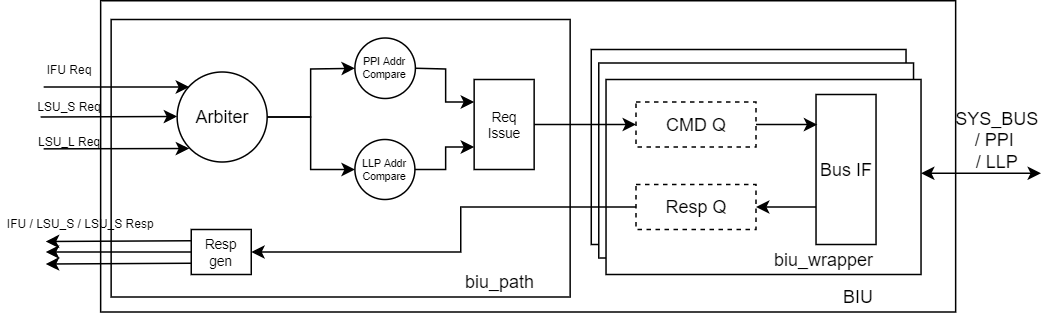

The diagram above was exported from draw.io. Its source (the exported page's mxGraphModel, read from the mxfile embedded in the PNG):
<mxGraphModel dx="918" dy="721" grid="1" gridSize="10" guides="1" tooltips="1" connect="1" arrows="1" fold="1" page="1" pageScale="1" pageWidth="827" pageHeight="1169" math="0" shadow="0">
  <root>
    <mxCell id="hPm7CoX0WYHugCqFq7mF-0" />
    <mxCell id="hPm7CoX0WYHugCqFq7mF-1" parent="hPm7CoX0WYHugCqFq7mF-0" />
    <mxCell id="qHTxF2ZUBDx8G15m6W-1-105" value="" style="rounded=0;whiteSpace=wrap;html=1;strokeWidth=1;" vertex="1" parent="hPm7CoX0WYHugCqFq7mF-1">
      <mxGeometry x="146.6" y="360" width="570" height="207.5" as="geometry" />
    </mxCell>
    <mxCell id="qHTxF2ZUBDx8G15m6W-1-103" value="" style="rounded=0;whiteSpace=wrap;html=1;strokeWidth=1;" vertex="1" parent="hPm7CoX0WYHugCqFq7mF-1">
      <mxGeometry x="153.6" y="372.5" width="306" height="185" as="geometry" />
    </mxCell>
    <mxCell id="qHTxF2ZUBDx8G15m6W-1-64" value="" style="ellipse;whiteSpace=wrap;html=1;aspect=fixed;" vertex="1" parent="hPm7CoX0WYHugCqFq7mF-1">
      <mxGeometry x="197.6" y="407.5" width="60" height="60" as="geometry" />
    </mxCell>
    <mxCell id="qHTxF2ZUBDx8G15m6W-1-65" value="Arbiter" style="text;html=1;strokeColor=none;fillColor=none;align=center;verticalAlign=middle;whiteSpace=wrap;rounded=0;" vertex="1" parent="hPm7CoX0WYHugCqFq7mF-1">
      <mxGeometry x="207.6" y="422.5" width="40" height="30" as="geometry" />
    </mxCell>
    <mxCell id="qHTxF2ZUBDx8G15m6W-1-66" value="PPI Addr&lt;br style=&quot;font-size: 7px;&quot;&gt;Compare" style="ellipse;whiteSpace=wrap;html=1;aspect=fixed;fontSize=7;" vertex="1" parent="hPm7CoX0WYHugCqFq7mF-1">
      <mxGeometry x="316.1" y="384.84000000000003" width="40.32" height="40.32" as="geometry" />
    </mxCell>
    <mxCell id="qHTxF2ZUBDx8G15m6W-1-67" value="LLP Addr&lt;br style=&quot;font-size: 7px;&quot;&gt;Compare" style="ellipse;whiteSpace=wrap;html=1;aspect=fixed;fontSize=7;" vertex="1" parent="hPm7CoX0WYHugCqFq7mF-1">
      <mxGeometry x="316.1" y="452.5" width="40" height="40" as="geometry" />
    </mxCell>
    <mxCell id="qHTxF2ZUBDx8G15m6W-1-68" value="" style="rounded=0;whiteSpace=wrap;html=1;" vertex="1" parent="hPm7CoX0WYHugCqFq7mF-1">
      <mxGeometry x="395.6" y="412.5" width="40" height="60" as="geometry" />
    </mxCell>
    <mxCell id="qHTxF2ZUBDx8G15m6W-1-69" value="Req&lt;br style=&quot;font-size: 9px;&quot;&gt;Issue" style="text;html=1;strokeColor=none;fillColor=none;align=center;verticalAlign=middle;whiteSpace=wrap;rounded=0;fontSize=9;" vertex="1" parent="hPm7CoX0WYHugCqFq7mF-1">
      <mxGeometry x="400.6" y="427.5" width="30" height="30" as="geometry" />
    </mxCell>
    <mxCell id="qHTxF2ZUBDx8G15m6W-1-70" value="" style="endArrow=classic;html=1;rounded=0;fontSize=8;" edge="1" parent="hPm7CoX0WYHugCqFq7mF-1">
      <mxGeometry width="50" height="50" relative="1" as="geometry">
        <mxPoint x="108.6" y="417.5" as="sourcePoint" />
        <mxPoint x="205.59999999999988" y="417.5" as="targetPoint" />
      </mxGeometry>
    </mxCell>
    <mxCell id="qHTxF2ZUBDx8G15m6W-1-71" value="" style="endArrow=classic;html=1;rounded=0;fontSize=8;" edge="1" parent="hPm7CoX0WYHugCqFq7mF-1">
      <mxGeometry width="50" height="50" relative="1" as="geometry">
        <mxPoint x="106.6" y="437.5" as="sourcePoint" />
        <mxPoint x="197.59999999999988" y="437.15999999999997" as="targetPoint" />
      </mxGeometry>
    </mxCell>
    <mxCell id="qHTxF2ZUBDx8G15m6W-1-72" value="" style="endArrow=classic;html=1;rounded=0;fontSize=8;" edge="1" parent="hPm7CoX0WYHugCqFq7mF-1">
      <mxGeometry width="50" height="50" relative="1" as="geometry">
        <mxPoint x="108.59999999999988" y="458.73" as="sourcePoint" />
        <mxPoint x="205.59999999999988" y="458.5" as="targetPoint" />
      </mxGeometry>
    </mxCell>
    <mxCell id="qHTxF2ZUBDx8G15m6W-1-73" value="&lt;font style=&quot;font-size: 8px&quot;&gt;IFU Req&lt;/font&gt;" style="text;html=1;strokeColor=none;fillColor=none;align=center;verticalAlign=middle;whiteSpace=wrap;rounded=0;" vertex="1" parent="hPm7CoX0WYHugCqFq7mF-1">
      <mxGeometry x="98.07999999999998" y="397.5" width="55.84" height="15" as="geometry" />
    </mxCell>
    <mxCell id="qHTxF2ZUBDx8G15m6W-1-74" value="&lt;font style=&quot;font-size: 8px&quot;&gt;LSU_S Req&lt;/font&gt;" style="text;html=1;strokeColor=none;fillColor=none;align=center;verticalAlign=middle;whiteSpace=wrap;rounded=0;" vertex="1" parent="hPm7CoX0WYHugCqFq7mF-1">
      <mxGeometry x="98.07999999999998" y="422.5" width="55.84" height="15" as="geometry" />
    </mxCell>
    <mxCell id="qHTxF2ZUBDx8G15m6W-1-75" value="&lt;font style=&quot;font-size: 8px&quot;&gt;LSU_L Req&lt;/font&gt;" style="text;html=1;strokeColor=none;fillColor=none;align=center;verticalAlign=middle;whiteSpace=wrap;rounded=0;" vertex="1" parent="hPm7CoX0WYHugCqFq7mF-1">
      <mxGeometry x="98.07999999999998" y="445" width="55.84" height="15" as="geometry" />
    </mxCell>
    <mxCell id="qHTxF2ZUBDx8G15m6W-1-76" value="" style="endArrow=classic;html=1;rounded=0;fontSize=8;entryX=0;entryY=0.5;entryDx=0;entryDy=0;exitX=1;exitY=0.5;exitDx=0;exitDy=0;" edge="1" parent="hPm7CoX0WYHugCqFq7mF-1" source="qHTxF2ZUBDx8G15m6W-1-64" target="qHTxF2ZUBDx8G15m6W-1-66">
      <mxGeometry width="50" height="50" relative="1" as="geometry">
        <mxPoint x="224.1" y="384.84000000000003" as="sourcePoint" />
        <mxPoint x="321.0999999999999" y="384.84000000000003" as="targetPoint" />
        <Array as="points">
          <mxPoint x="286.6" y="437.5" />
          <mxPoint x="286.6" y="405.5" />
        </Array>
      </mxGeometry>
    </mxCell>
    <mxCell id="qHTxF2ZUBDx8G15m6W-1-77" value="" style="endArrow=classic;html=1;rounded=0;fontSize=8;entryX=0;entryY=0.5;entryDx=0;entryDy=0;exitX=1;exitY=0.5;exitDx=0;exitDy=0;" edge="1" parent="hPm7CoX0WYHugCqFq7mF-1" source="qHTxF2ZUBDx8G15m6W-1-64" target="qHTxF2ZUBDx8G15m6W-1-67">
      <mxGeometry width="50" height="50" relative="1" as="geometry">
        <mxPoint x="267.6" y="447.5" as="sourcePoint" />
        <mxPoint x="326.1000000000013" y="415" as="targetPoint" />
        <Array as="points">
          <mxPoint x="286.6" y="437.5" />
          <mxPoint x="286.6" y="472.5" />
        </Array>
      </mxGeometry>
    </mxCell>
    <mxCell id="qHTxF2ZUBDx8G15m6W-1-78" value="" style="endArrow=classic;html=1;rounded=0;fontSize=8;entryX=0;entryY=0.25;entryDx=0;entryDy=0;exitX=1;exitY=0.5;exitDx=0;exitDy=0;" edge="1" parent="hPm7CoX0WYHugCqFq7mF-1" source="qHTxF2ZUBDx8G15m6W-1-66" target="qHTxF2ZUBDx8G15m6W-1-68">
      <mxGeometry width="50" height="50" relative="1" as="geometry">
        <mxPoint x="369.6" y="397.5" as="sourcePoint" />
        <mxPoint x="428.1" y="432.5" as="targetPoint" />
        <Array as="points">
          <mxPoint x="376.6" y="405.5" />
          <mxPoint x="376.6" y="427.5" />
        </Array>
      </mxGeometry>
    </mxCell>
    <mxCell id="qHTxF2ZUBDx8G15m6W-1-79" value="" style="endArrow=classic;html=1;rounded=0;fontSize=8;entryX=0;entryY=0.75;entryDx=0;entryDy=0;exitX=1;exitY=0.5;exitDx=0;exitDy=0;" edge="1" parent="hPm7CoX0WYHugCqFq7mF-1" source="qHTxF2ZUBDx8G15m6W-1-67" target="qHTxF2ZUBDx8G15m6W-1-68">
      <mxGeometry width="50" height="50" relative="1" as="geometry">
        <mxPoint x="366.4199999999987" y="415" as="sourcePoint" />
        <mxPoint x="405.6" y="452.5" as="targetPoint" />
        <Array as="points">
          <mxPoint x="376.6" y="472.5" />
          <mxPoint x="376.6" y="457.5" />
        </Array>
      </mxGeometry>
    </mxCell>
    <mxCell id="qHTxF2ZUBDx8G15m6W-1-80" value="" style="rounded=0;whiteSpace=wrap;html=1;fontSize=16;strokeWidth=1;" vertex="1" parent="hPm7CoX0WYHugCqFq7mF-1">
      <mxGeometry x="473.68000000000006" y="392.5" width="209.84" height="130" as="geometry" />
    </mxCell>
    <mxCell id="qHTxF2ZUBDx8G15m6W-1-81" value="" style="rounded=0;whiteSpace=wrap;html=1;fontSize=16;strokeWidth=1;" vertex="1" parent="hPm7CoX0WYHugCqFq7mF-1">
      <mxGeometry x="478.68000000000006" y="401.5" width="209.84" height="130" as="geometry" />
    </mxCell>
    <mxCell id="qHTxF2ZUBDx8G15m6W-1-82" value="" style="rounded=0;whiteSpace=wrap;html=1;strokeWidth=1;" vertex="1" parent="hPm7CoX0WYHugCqFq7mF-1">
      <mxGeometry x="483.52" y="412.5" width="210" height="130" as="geometry" />
    </mxCell>
    <mxCell id="qHTxF2ZUBDx8G15m6W-1-83" value="" style="rounded=0;whiteSpace=wrap;html=1;dashed=1;" vertex="1" parent="hPm7CoX0WYHugCqFq7mF-1">
      <mxGeometry x="503.52" y="482.5" width="80" height="30" as="geometry" />
    </mxCell>
    <mxCell id="qHTxF2ZUBDx8G15m6W-1-84" value="" style="rounded=0;whiteSpace=wrap;html=1;dashed=1;" vertex="1" parent="hPm7CoX0WYHugCqFq7mF-1">
      <mxGeometry x="503.52" y="427.5" width="80" height="30" as="geometry" />
    </mxCell>
    <mxCell id="qHTxF2ZUBDx8G15m6W-1-85" value="Resp Q" style="text;html=1;strokeColor=none;fillColor=none;align=center;verticalAlign=middle;whiteSpace=wrap;rounded=0;dashed=1;" vertex="1" parent="hPm7CoX0WYHugCqFq7mF-1">
      <mxGeometry x="503.52" y="482.5" width="80" height="30" as="geometry" />
    </mxCell>
    <mxCell id="qHTxF2ZUBDx8G15m6W-1-86" value="" style="rounded=0;whiteSpace=wrap;html=1;" vertex="1" parent="hPm7CoX0WYHugCqFq7mF-1">
      <mxGeometry x="623.52" y="422.5" width="40" height="100" as="geometry" />
    </mxCell>
    <mxCell id="qHTxF2ZUBDx8G15m6W-1-87" value="Bus IF" style="text;html=1;strokeColor=none;fillColor=none;align=center;verticalAlign=middle;whiteSpace=wrap;rounded=0;" vertex="1" parent="hPm7CoX0WYHugCqFq7mF-1">
      <mxGeometry x="623.52" y="452.5" width="40" height="40" as="geometry" />
    </mxCell>
    <mxCell id="qHTxF2ZUBDx8G15m6W-1-88" value="biu_wrapper" style="text;html=1;strokeColor=none;fillColor=none;align=center;verticalAlign=middle;whiteSpace=wrap;rounded=0;" vertex="1" parent="hPm7CoX0WYHugCqFq7mF-1">
      <mxGeometry x="563.52" y="522.5" width="130" height="20" as="geometry" />
    </mxCell>
    <mxCell id="qHTxF2ZUBDx8G15m6W-1-89" value="CMD Q" style="text;html=1;strokeColor=none;fillColor=none;align=center;verticalAlign=middle;whiteSpace=wrap;rounded=0;dashed=1;" vertex="1" parent="hPm7CoX0WYHugCqFq7mF-1">
      <mxGeometry x="503.52" y="427.5" width="80" height="30" as="geometry" />
    </mxCell>
    <mxCell id="qHTxF2ZUBDx8G15m6W-1-90" value="" style="endArrow=classic;html=1;rounded=0;edgeStyle=orthogonalEdgeStyle;exitX=0;exitY=0.75;exitDx=0;exitDy=0;" edge="1" parent="hPm7CoX0WYHugCqFq7mF-1" source="qHTxF2ZUBDx8G15m6W-1-86">
      <mxGeometry width="50" height="50" relative="1" as="geometry">
        <mxPoint x="453.52000000000004" y="562.5000000000001" as="sourcePoint" />
        <mxPoint x="583.52" y="497.5" as="targetPoint" />
      </mxGeometry>
    </mxCell>
    <mxCell id="qHTxF2ZUBDx8G15m6W-1-91" value="" style="endArrow=classic;html=1;rounded=0;edgeStyle=orthogonalEdgeStyle;exitX=1;exitY=0.5;exitDx=0;exitDy=0;entryX=0.021;entryY=0.201;entryDx=0;entryDy=0;entryPerimeter=0;" edge="1" parent="hPm7CoX0WYHugCqFq7mF-1" source="qHTxF2ZUBDx8G15m6W-1-89" target="qHTxF2ZUBDx8G15m6W-1-86">
      <mxGeometry width="50" height="50" relative="1" as="geometry">
        <mxPoint x="593.52" y="542.5000000000001" as="sourcePoint" />
        <mxPoint x="633.52" y="542.5000000000001" as="targetPoint" />
        <Array as="points" />
      </mxGeometry>
    </mxCell>
    <mxCell id="qHTxF2ZUBDx8G15m6W-1-92" value="" style="endArrow=classic;html=1;rounded=0;fontSize=8;exitX=1;exitY=0.5;exitDx=0;exitDy=0;entryX=0;entryY=0.5;entryDx=0;entryDy=0;" edge="1" parent="hPm7CoX0WYHugCqFq7mF-1" source="qHTxF2ZUBDx8G15m6W-1-68" target="qHTxF2ZUBDx8G15m6W-1-89">
      <mxGeometry width="50" height="50" relative="1" as="geometry">
        <mxPoint x="435.6" y="444.30999999999995" as="sourcePoint" />
        <mxPoint x="499.6" y="444.30999999999995" as="targetPoint" />
      </mxGeometry>
    </mxCell>
    <mxCell id="qHTxF2ZUBDx8G15m6W-1-95" value="" style="rounded=0;whiteSpace=wrap;html=1;" vertex="1" parent="hPm7CoX0WYHugCqFq7mF-1">
      <mxGeometry x="207" y="512.5" width="40" height="30" as="geometry" />
    </mxCell>
    <mxCell id="qHTxF2ZUBDx8G15m6W-1-96" value="Resp&lt;br style=&quot;font-size: 9px&quot;&gt;gen" style="text;html=1;strokeColor=none;fillColor=none;align=center;verticalAlign=middle;whiteSpace=wrap;rounded=0;fontSize=9;" vertex="1" parent="hPm7CoX0WYHugCqFq7mF-1">
      <mxGeometry x="212" y="512.5" width="30" height="30" as="geometry" />
    </mxCell>
    <mxCell id="qHTxF2ZUBDx8G15m6W-1-97" value="" style="endArrow=classic;html=1;rounded=0;fontSize=8;exitX=0;exitY=0.25;exitDx=0;exitDy=0;" edge="1" parent="hPm7CoX0WYHugCqFq7mF-1" source="qHTxF2ZUBDx8G15m6W-1-95">
      <mxGeometry width="50" height="50" relative="1" as="geometry">
        <mxPoint x="117" y="542.73" as="sourcePoint" />
        <mxPoint x="110" y="520.5" as="targetPoint" />
      </mxGeometry>
    </mxCell>
    <mxCell id="qHTxF2ZUBDx8G15m6W-1-98" value="" style="endArrow=classic;html=1;rounded=0;fontSize=8;exitX=0;exitY=0.75;exitDx=0;exitDy=0;" edge="1" parent="hPm7CoX0WYHugCqFq7mF-1" source="qHTxF2ZUBDx8G15m6W-1-95">
      <mxGeometry width="50" height="50" relative="1" as="geometry">
        <mxPoint x="207" y="571.37" as="sourcePoint" />
        <mxPoint x="110" y="535.5" as="targetPoint" />
      </mxGeometry>
    </mxCell>
    <mxCell id="qHTxF2ZUBDx8G15m6W-1-99" value="" style="endArrow=classic;html=1;rounded=0;fontSize=8;exitX=0;exitY=0.5;exitDx=0;exitDy=0;" edge="1" parent="hPm7CoX0WYHugCqFq7mF-1" source="qHTxF2ZUBDx8G15m6W-1-95">
      <mxGeometry width="50" height="50" relative="1" as="geometry">
        <mxPoint x="207" y="552.5" as="sourcePoint" />
        <mxPoint x="110" y="527.5" as="targetPoint" />
      </mxGeometry>
    </mxCell>
    <mxCell id="qHTxF2ZUBDx8G15m6W-1-101" value="&lt;font style=&quot;font-size: 8px&quot;&gt;IFU / LSU_S / LSU_S Resp&lt;/font&gt;" style="text;html=1;strokeColor=none;fillColor=none;align=center;verticalAlign=middle;whiteSpace=wrap;rounded=0;" vertex="1" parent="hPm7CoX0WYHugCqFq7mF-1">
      <mxGeometry x="80" y="500.5" width="107" height="15" as="geometry" />
    </mxCell>
    <mxCell id="qHTxF2ZUBDx8G15m6W-1-102" value="" style="endArrow=classic;html=1;rounded=0;fontSize=8;exitX=0;exitY=0.5;exitDx=0;exitDy=0;entryX=1;entryY=0.5;entryDx=0;entryDy=0;" edge="1" parent="hPm7CoX0WYHugCqFq7mF-1" source="qHTxF2ZUBDx8G15m6W-1-85" target="qHTxF2ZUBDx8G15m6W-1-95">
      <mxGeometry width="50" height="50" relative="1" as="geometry">
        <mxPoint x="445.6" y="452.5" as="sourcePoint" />
        <mxPoint x="513.5200000000001" y="452.5" as="targetPoint" />
        <Array as="points">
          <mxPoint x="386.6" y="497.5" />
          <mxPoint x="386.6" y="527.5" />
        </Array>
      </mxGeometry>
    </mxCell>
    <mxCell id="qHTxF2ZUBDx8G15m6W-1-104" value="biu_path" style="text;html=1;strokeColor=none;fillColor=none;align=center;verticalAlign=middle;whiteSpace=wrap;rounded=0;" vertex="1" parent="hPm7CoX0WYHugCqFq7mF-1">
      <mxGeometry x="366.6" y="537.5" width="92" height="20" as="geometry" />
    </mxCell>
    <mxCell id="qHTxF2ZUBDx8G15m6W-1-106" value="" style="endArrow=classic;startArrow=classic;html=1;rounded=0;fontSize=16;edgeStyle=orthogonalEdgeStyle;exitX=1;exitY=0.5;exitDx=0;exitDy=0;" edge="1" parent="hPm7CoX0WYHugCqFq7mF-1">
      <mxGeometry width="50" height="50" relative="1" as="geometry">
        <mxPoint x="693.52" y="475" as="sourcePoint" />
        <mxPoint x="773.52" y="475" as="targetPoint" />
      </mxGeometry>
    </mxCell>
    <mxCell id="qHTxF2ZUBDx8G15m6W-1-107" value="SYS_BUS&lt;br&gt;/ PPI &lt;br&gt;/ LLP" style="text;html=1;strokeColor=none;fillColor=none;align=center;verticalAlign=middle;whiteSpace=wrap;rounded=0;" vertex="1" parent="hPm7CoX0WYHugCqFq7mF-1">
      <mxGeometry x="704.6" y="437.5" width="79.08" height="30" as="geometry" />
    </mxCell>
    <mxCell id="qHTxF2ZUBDx8G15m6W-1-108" value="BIU" style="text;html=1;strokeColor=none;fillColor=none;align=center;verticalAlign=middle;whiteSpace=wrap;rounded=0;" vertex="1" parent="hPm7CoX0WYHugCqFq7mF-1">
      <mxGeometry x="586.6" y="547.5" width="130" height="20" as="geometry" />
    </mxCell>
  </root>
</mxGraphModel>